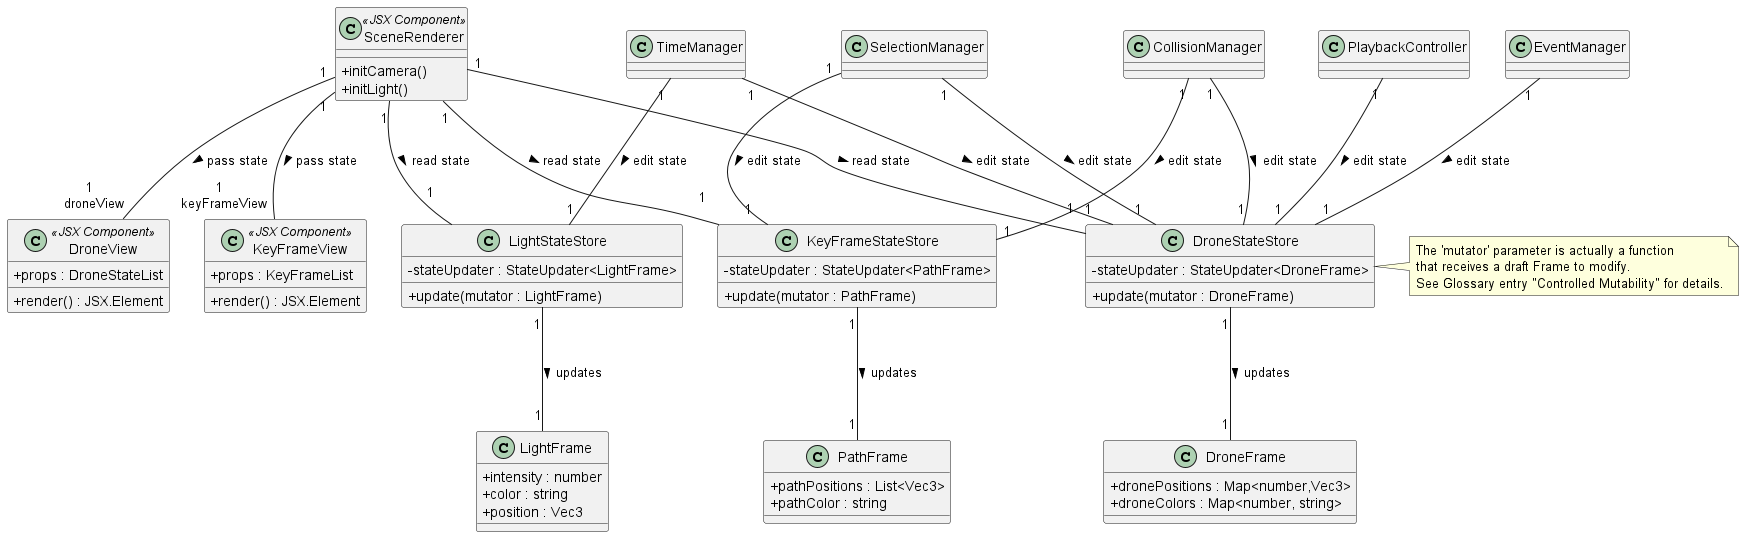

The diagram above was rendered by PlantUML. Its source (embedded in the PNG):
@startuml name Rendering Pipeline Interaction (Controlled Mutability)

' =====================================================
' Rendering Pipeline & JSX Interaction
' React- and Architecture-correct
' =====================================================

skinparam classAttributeIconSize 0
skinparam ranksep 100

' -----------------------------------------------------
' Scene Renderer (JSX)
' -----------------------------------------------------
class SceneRenderer <<JSX Component>> {

  + initCamera()
  + initLight()
}

' -----------------------------------------------------
' JSX Render Objects
' -----------------------------------------------------
class DroneView <<JSX Component>> {
  + props : DroneStateList
  + render() : JSX.Element
}

class KeyFrameView <<JSX Component>> {
  + props : KeyFrameList
  + render() : JSX.Element
}

' -----------------------------------------------------
' State Stores (Render-relevant state)
' -----------------------------------------------------
class DroneStateStore {
  - stateUpdater : StateUpdater<DroneFrame>
  + update(mutator : DroneFrame)
}
'
'  In short: Instead of Set, Get State one Function with
'  mutable object type
'
note right of DroneStateStore
  The 'mutator' parameter is actually a function
  that receives a draft Frame to modify.
  See Glossary entry "Controlled Mutability" for details.
end note

class KeyFrameStateStore {
- stateUpdater : StateUpdater<PathFrame>  
+ update(mutator : PathFrame)
}

class LightStateStore {
  - stateUpdater : StateUpdater<LightFrame>
  + update(mutator : LightFrame)
}

' -----------------------------------------------------
' Encapsulated Frames
' -----------------------------------------------------

class DroneFrame {
  + dronePositions : Map<number,Vec3>
  + droneColors : Map<number, string>
}

class PathFrame {
  + pathPositions : List<Vec3>
  + pathColor : string
}

class LightFrame {
  + intensity : number
  + color : string
  + position : Vec3
}

' -----------------------------------------------------
' Subsystems (Logic only, no rendering)
' -----------------------------------------------------
class TimeManager
class PlaybackController
class SelectionManager
class CollisionManager
class EventManager

' -----------------------------------------------------
' Subsystems modify STATE (not JSX)
' -----------------------------------------------------
TimeManager "1"-- "1" DroneStateStore : edit state >
PlaybackController "1"-- "1" DroneStateStore : edit state >
SelectionManager "1"-- "1" DroneStateStore : edit state >
CollisionManager "1"-- "1" DroneStateStore : edit state >
EventManager "1"-- "1" DroneStateStore : edit state >

SelectionManager "1" -- "1" KeyFrameStateStore : edit state >
CollisionManager "1" -- "1" KeyFrameStateStore : edit state >
TimeManager "1" -- "1" LightStateStore : edit state >

' -----------------------------------------------------
' SceneRenderer reads state and passes props
' -----------------------------------------------------
SceneRenderer "1" -- "1 \n" DroneStateStore : read state >
SceneRenderer "1" -- "1 \n" KeyFrameStateStore : read state >
SceneRenderer "1" -- "1 \n" LightStateStore : read state >

SceneRenderer "1" -- "1 \n droneView" DroneView : pass state >
SceneRenderer "1" -- "1 \n keyFrameView" KeyFrameView : pass state >

' -----------------------------------------------------
' State Stores update data
' -----------------------------------------------------

DroneStateStore "1" -- "1" DroneFrame : updates > 
KeyFrameStateStore "1" -- "1" PathFrame : updates >
LightStateStore "1" -- "1" LightFrame : updates >

@enduml